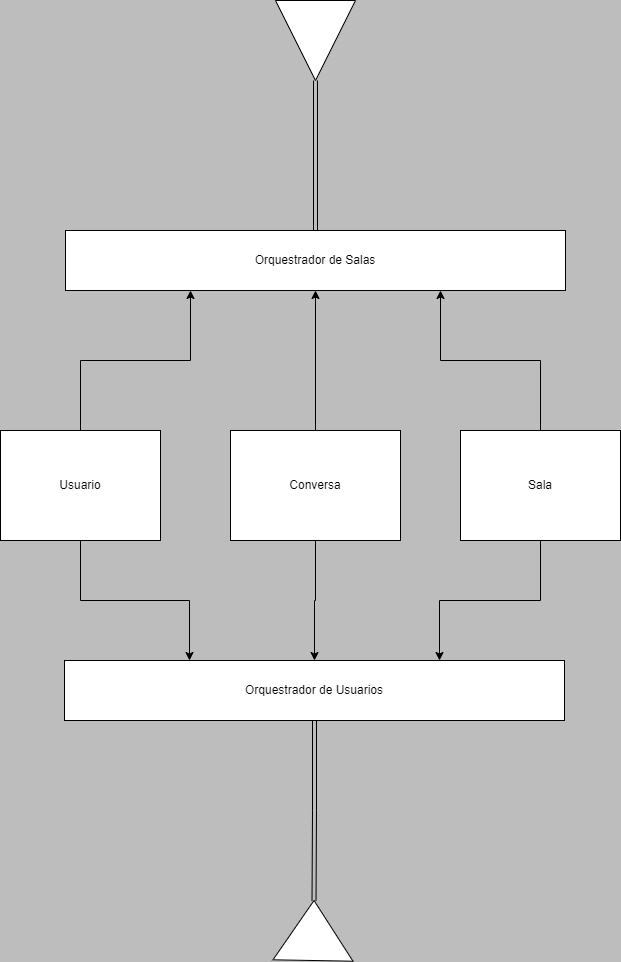

The diagram above was exported from draw.io. Its source (the exported page's mxGraphModel, read from the mxfile embedded in the PNG):
<mxGraphModel dx="969" dy="486" grid="1" gridSize="10" guides="1" tooltips="1" connect="1" arrows="1" fold="1" page="1" pageScale="1" pageWidth="827" pageHeight="1169" background="#BDBDBD" math="0" shadow="0">
  <root>
    <mxCell id="0" />
    <mxCell id="1" parent="0" />
    <mxCell id="buIL-6d4M_36lET1vzOv-16" style="edgeStyle=orthogonalEdgeStyle;rounded=0;orthogonalLoop=1;jettySize=auto;html=1;entryX=0.25;entryY=1;entryDx=0;entryDy=0;labelBackgroundColor=none;fontColor=default;" edge="1" parent="1" source="buIL-6d4M_36lET1vzOv-1" target="buIL-6d4M_36lET1vzOv-12">
      <mxGeometry relative="1" as="geometry" />
    </mxCell>
    <mxCell id="buIL-6d4M_36lET1vzOv-49" style="edgeStyle=orthogonalEdgeStyle;rounded=0;orthogonalLoop=1;jettySize=auto;html=1;entryX=0.25;entryY=0;entryDx=0;entryDy=0;labelBackgroundColor=none;fontColor=default;" edge="1" parent="1" source="buIL-6d4M_36lET1vzOv-1" target="buIL-6d4M_36lET1vzOv-30">
      <mxGeometry relative="1" as="geometry" />
    </mxCell>
    <mxCell id="buIL-6d4M_36lET1vzOv-1" value="Usuario" style="rounded=0;whiteSpace=wrap;html=1;labelBackgroundColor=none;" vertex="1" parent="1">
      <mxGeometry x="100" y="530" width="160" height="110" as="geometry" />
    </mxCell>
    <mxCell id="buIL-6d4M_36lET1vzOv-14" style="edgeStyle=orthogonalEdgeStyle;rounded=0;orthogonalLoop=1;jettySize=auto;html=1;entryX=0.75;entryY=1;entryDx=0;entryDy=0;labelBackgroundColor=none;fontColor=default;" edge="1" parent="1" source="buIL-6d4M_36lET1vzOv-2" target="buIL-6d4M_36lET1vzOv-12">
      <mxGeometry relative="1" as="geometry" />
    </mxCell>
    <mxCell id="buIL-6d4M_36lET1vzOv-52" style="edgeStyle=orthogonalEdgeStyle;rounded=0;orthogonalLoop=1;jettySize=auto;html=1;entryX=0.75;entryY=0;entryDx=0;entryDy=0;labelBackgroundColor=none;fontColor=default;" edge="1" parent="1" source="buIL-6d4M_36lET1vzOv-2" target="buIL-6d4M_36lET1vzOv-30">
      <mxGeometry relative="1" as="geometry" />
    </mxCell>
    <mxCell id="buIL-6d4M_36lET1vzOv-2" value="Sala" style="rounded=0;whiteSpace=wrap;html=1;labelBackgroundColor=none;" vertex="1" parent="1">
      <mxGeometry x="560" y="530" width="160" height="110" as="geometry" />
    </mxCell>
    <mxCell id="buIL-6d4M_36lET1vzOv-15" style="edgeStyle=orthogonalEdgeStyle;rounded=0;orthogonalLoop=1;jettySize=auto;html=1;entryX=0.5;entryY=1;entryDx=0;entryDy=0;labelBackgroundColor=none;fontColor=default;" edge="1" parent="1" source="buIL-6d4M_36lET1vzOv-8" target="buIL-6d4M_36lET1vzOv-12">
      <mxGeometry relative="1" as="geometry" />
    </mxCell>
    <mxCell id="buIL-6d4M_36lET1vzOv-51" style="edgeStyle=orthogonalEdgeStyle;rounded=0;orthogonalLoop=1;jettySize=auto;html=1;entryX=0.5;entryY=0;entryDx=0;entryDy=0;labelBackgroundColor=none;fontColor=default;" edge="1" parent="1" source="buIL-6d4M_36lET1vzOv-8" target="buIL-6d4M_36lET1vzOv-30">
      <mxGeometry relative="1" as="geometry" />
    </mxCell>
    <mxCell id="buIL-6d4M_36lET1vzOv-8" value="Conversa" style="rounded=0;whiteSpace=wrap;html=1;labelBackgroundColor=none;" vertex="1" parent="1">
      <mxGeometry x="330" y="530" width="170" height="110" as="geometry" />
    </mxCell>
    <mxCell id="buIL-6d4M_36lET1vzOv-12" value="Orquestrador de Salas" style="rounded=0;whiteSpace=wrap;html=1;labelBackgroundColor=none;" vertex="1" parent="1">
      <mxGeometry x="165" y="330" width="500" height="60" as="geometry" />
    </mxCell>
    <mxCell id="buIL-6d4M_36lET1vzOv-45" style="edgeStyle=orthogonalEdgeStyle;shape=link;rounded=0;orthogonalLoop=1;jettySize=auto;html=1;entryX=0.5;entryY=0;entryDx=0;entryDy=0;labelBackgroundColor=none;fontColor=default;" edge="1" parent="1" source="buIL-6d4M_36lET1vzOv-23" target="buIL-6d4M_36lET1vzOv-12">
      <mxGeometry relative="1" as="geometry" />
    </mxCell>
    <mxCell id="buIL-6d4M_36lET1vzOv-23" value="" style="triangle;whiteSpace=wrap;html=1;rotation=90;labelBackgroundColor=none;" vertex="1" parent="1">
      <mxGeometry x="375" y="100" width="80" height="80" as="geometry" />
    </mxCell>
    <mxCell id="buIL-6d4M_36lET1vzOv-44" style="edgeStyle=orthogonalEdgeStyle;rounded=0;orthogonalLoop=1;jettySize=auto;html=1;exitX=0.5;exitY=1;exitDx=0;exitDy=0;entryX=1;entryY=0.5;entryDx=0;entryDy=0;shape=link;labelBackgroundColor=none;fontColor=default;" edge="1" parent="1" source="buIL-6d4M_36lET1vzOv-30" target="buIL-6d4M_36lET1vzOv-40">
      <mxGeometry relative="1" as="geometry" />
    </mxCell>
    <mxCell id="buIL-6d4M_36lET1vzOv-30" value="Orquestrador de Usuarios" style="rounded=0;whiteSpace=wrap;html=1;labelBackgroundColor=none;" vertex="1" parent="1">
      <mxGeometry x="164" y="760" width="500" height="60" as="geometry" />
    </mxCell>
    <mxCell id="buIL-6d4M_36lET1vzOv-40" value="" style="triangle;whiteSpace=wrap;html=1;rotation=-89;labelBackgroundColor=none;" vertex="1" parent="1">
      <mxGeometry x="383" y="990" width="60" height="80" as="geometry" />
    </mxCell>
  </root>
</mxGraphModel>